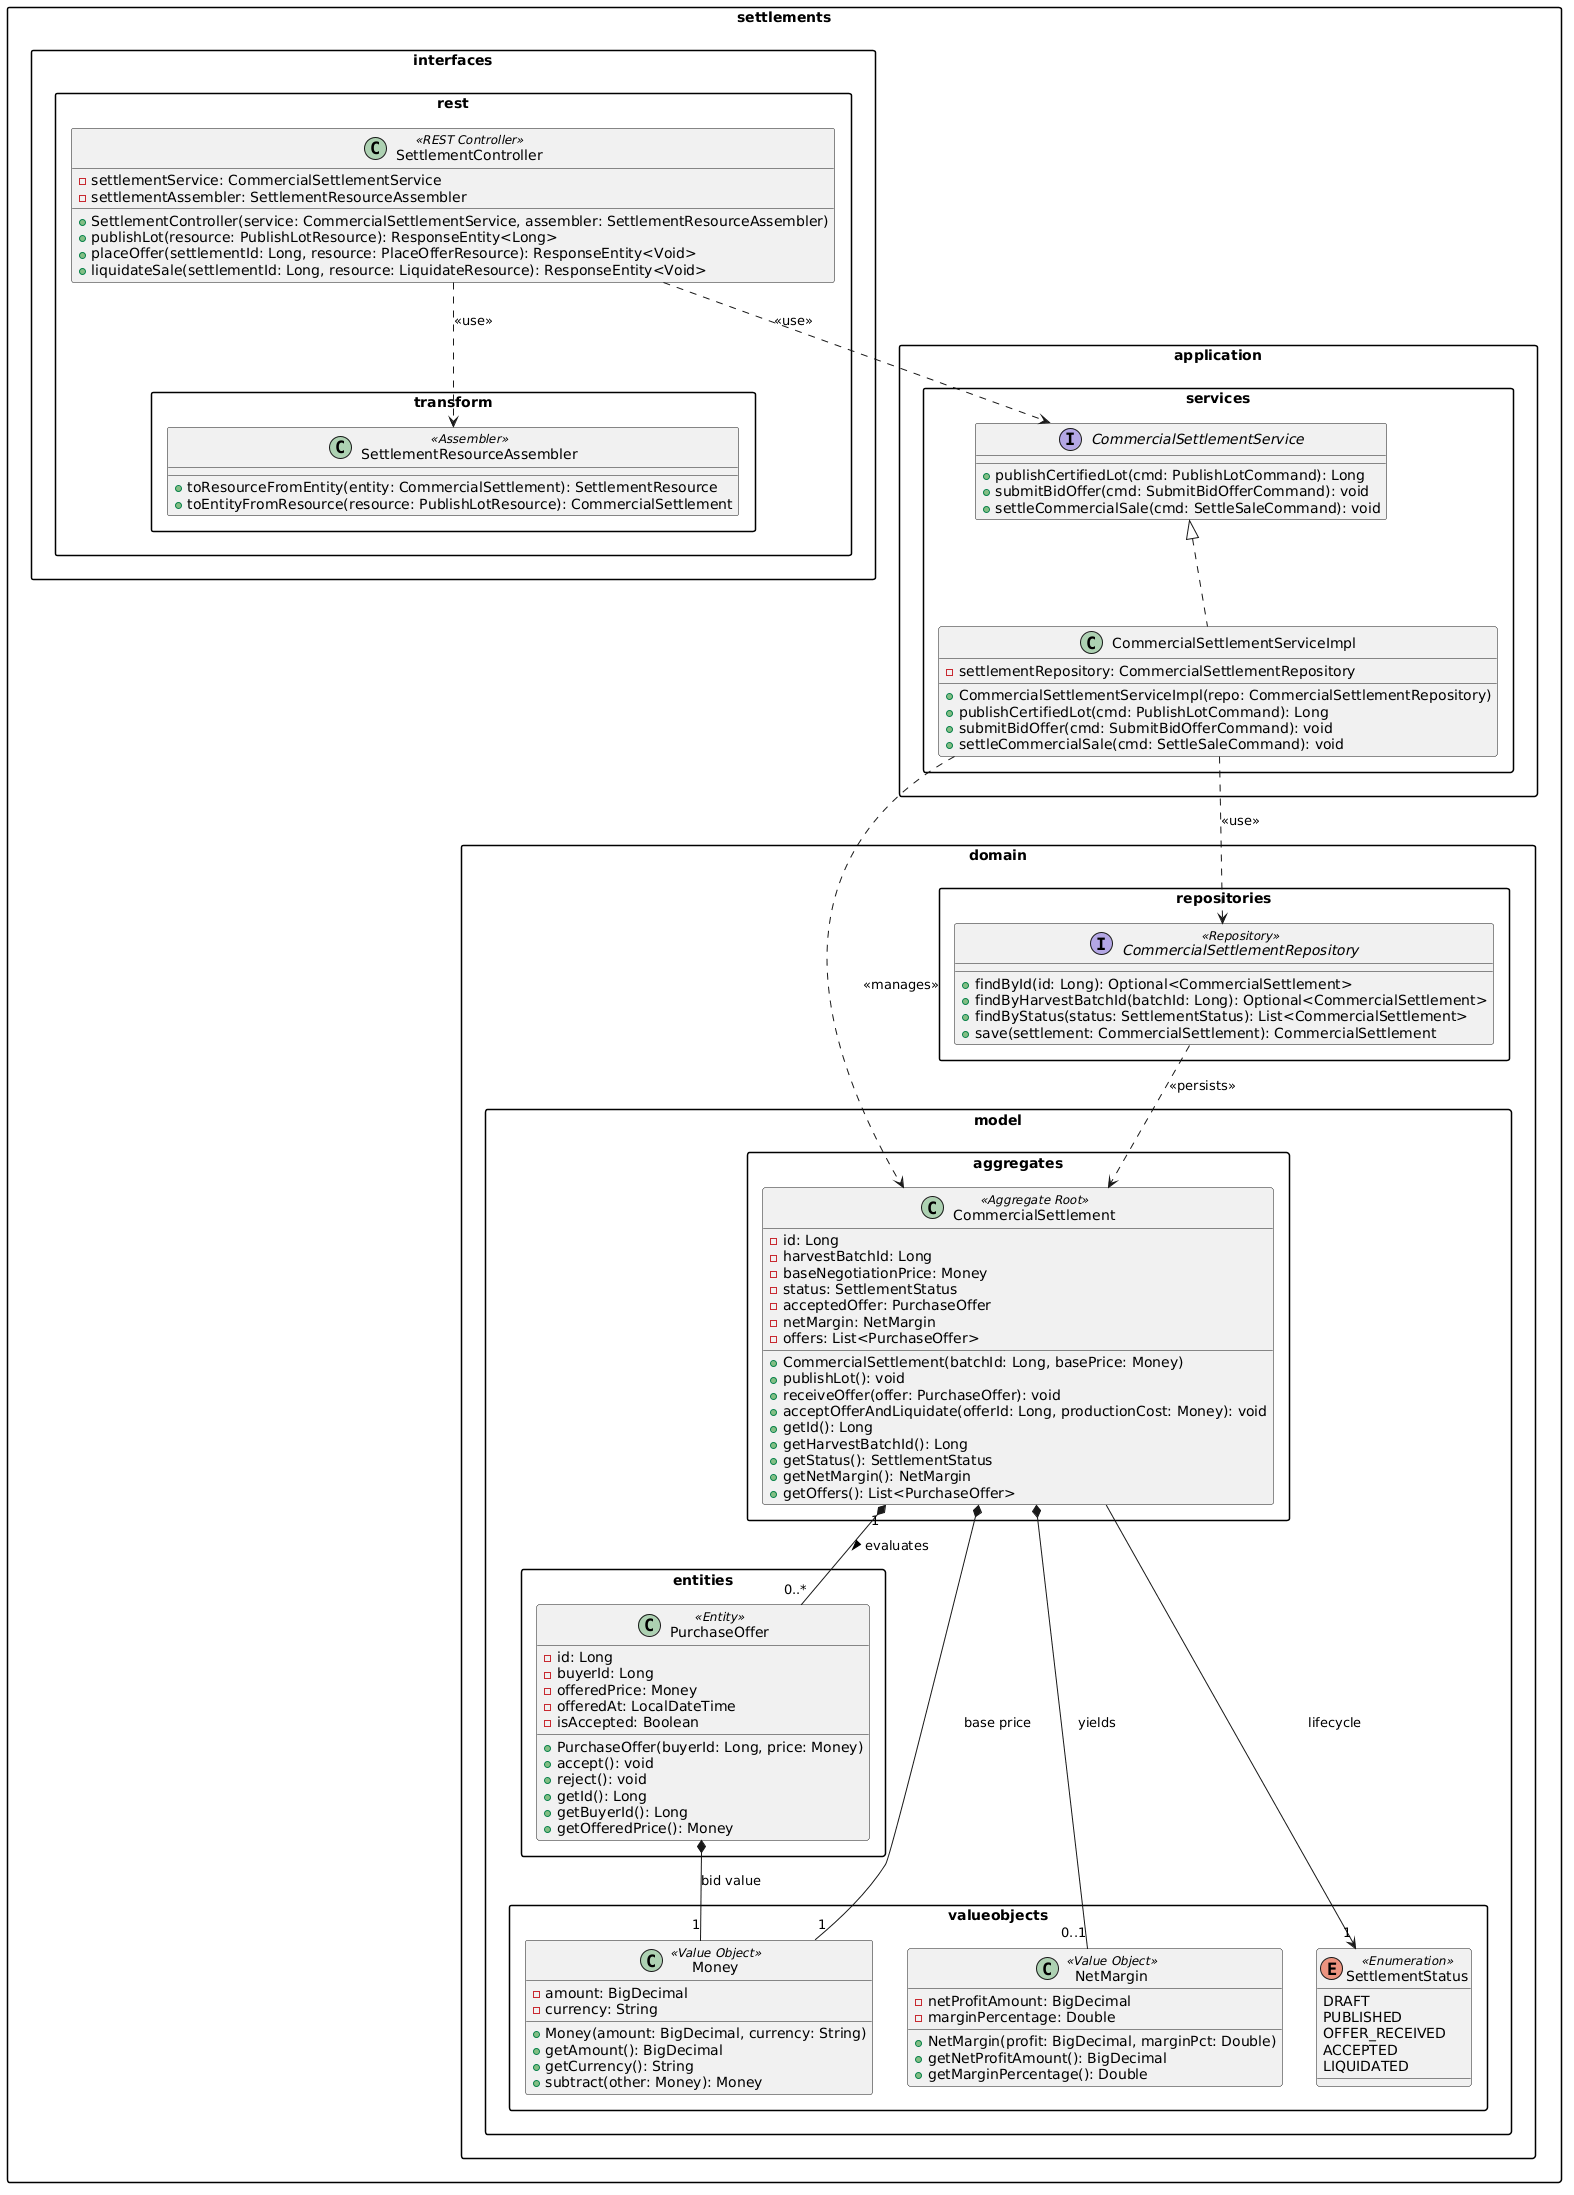

The diagram above was rendered by PlantUML. Its source (embedded in the PNG):
@startuml
skinparam classAttributeIconSize false
skinparam packageStyle rectangle
skinparam shadowing false
skinparam roundcorner 5

package "settlements.domain.model.aggregates" {
    class CommercialSettlement <<Aggregate Root>> {
        - id: Long
        - harvestBatchId: Long
        - baseNegotiationPrice: Money
        - status: SettlementStatus
        - acceptedOffer: PurchaseOffer
        - netMargin: NetMargin
        - offers: List<PurchaseOffer>
        + CommercialSettlement(batchId: Long, basePrice: Money)
        + publishLot(): void
        + receiveOffer(offer: PurchaseOffer): void
        + acceptOfferAndLiquidate(offerId: Long, productionCost: Money): void
        + getId(): Long
        + getHarvestBatchId(): Long
        + getStatus(): SettlementStatus
        + getNetMargin(): NetMargin
        + getOffers(): List<PurchaseOffer>
    }
}

package "settlements.domain.model.entities" {
    class PurchaseOffer <<Entity>> {
        - id: Long
        - buyerId: Long
        - offeredPrice: Money
        - offeredAt: LocalDateTime
        - isAccepted: Boolean
        + PurchaseOffer(buyerId: Long, price: Money)
        + accept(): void
        + reject(): void
        + getId(): Long
        + getBuyerId(): Long
        + getOfferedPrice(): Money
    }
}

package "settlements.domain.model.valueobjects" {
    class Money <<Value Object>> {
        - amount: BigDecimal
        - currency: String
        + Money(amount: BigDecimal, currency: String)
        + getAmount(): BigDecimal
        + getCurrency(): String
        + subtract(other: Money): Money
    }

    class NetMargin <<Value Object>> {
        - netProfitAmount: BigDecimal
        - marginPercentage: Double
        + NetMargin(profit: BigDecimal, marginPct: Double)
        + getNetProfitAmount(): BigDecimal
        + getMarginPercentage(): Double
    }

    enum SettlementStatus <<Enumeration>> {
        DRAFT
        PUBLISHED
        OFFER_RECEIVED
        ACCEPTED
        LIQUIDATED
    }
}

package "settlements.domain.repositories" {
    interface CommercialSettlementRepository <<Repository>> {
        + findById(id: Long): Optional<CommercialSettlement>
        + findByHarvestBatchId(batchId: Long): Optional<CommercialSettlement>
        + findByStatus(status: SettlementStatus): List<CommercialSettlement>
        + save(settlement: CommercialSettlement): CommercialSettlement
    }
}

package "settlements.application.services" {
    interface CommercialSettlementService {
        + publishCertifiedLot(cmd: PublishLotCommand): Long
        + submitBidOffer(cmd: SubmitBidOfferCommand): void
        + settleCommercialSale(cmd: SettleSaleCommand): void
    }

    class CommercialSettlementServiceImpl implements CommercialSettlementService {
        - settlementRepository: CommercialSettlementRepository
        + CommercialSettlementServiceImpl(repo: CommercialSettlementRepository)
        + publishCertifiedLot(cmd: PublishLotCommand): Long
        + submitBidOffer(cmd: SubmitBidOfferCommand): void
        + settleCommercialSale(cmd: SettleSaleCommand): void
    }
}

package "settlements.interfaces.rest.transform" {
    class SettlementResourceAssembler <<Assembler>> {
        + toResourceFromEntity(entity: CommercialSettlement): SettlementResource
        + toEntityFromResource(resource: PublishLotResource): CommercialSettlement
    }
}

package "settlements.interfaces.rest" {
    class SettlementController <<REST Controller>> {
        - settlementService: CommercialSettlementService
        - settlementAssembler: SettlementResourceAssembler
        + SettlementController(service: CommercialSettlementService, assembler: SettlementResourceAssembler)
        + publishLot(resource: PublishLotResource): ResponseEntity<Long>
        + placeOffer(settlementId: Long, resource: PlaceOfferResource): ResponseEntity<Void>
        + liquidateSale(settlementId: Long, resource: LiquidateResource): ResponseEntity<Void>
    }
}

' Relaciones
CommercialSettlement "1" *-- "0..*" PurchaseOffer : "evaluates >"
CommercialSettlement --> "1" SettlementStatus : "lifecycle"
CommercialSettlement *-- "1" Money : "base price"
CommercialSettlement *-- "0..1" NetMargin : "yields"
PurchaseOffer *-- "1" Money : "bid value"

SettlementController ..> CommercialSettlementService : "<<use>>"
SettlementController ..> SettlementResourceAssembler : "<<use>>"
CommercialSettlementServiceImpl ..> CommercialSettlementRepository : "<<use>>"
CommercialSettlementServiceImpl ..> CommercialSettlement : "<<manages>>"
CommercialSettlementRepository ..> CommercialSettlement : "<<persists>>"
@enduml